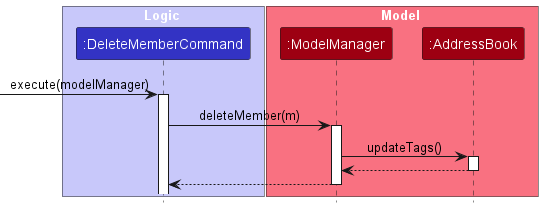

The diagram above was rendered by PlantUML. Its source (embedded in the PNG):
@startuml
!include style.puml
skinparam ArrowFontStyle plain

box Logic LOGIC_COLOR_T1
participant ":DeleteMemberCommand" as DeleteMemberCommand LOGIC_COLOR
end box

box Model MODEL_COLOR_T1
participant ":ModelManager" as ModelManager MODEL_COLOR
participant ":AddressBook" as AddressBook MODEL_COLOR
end box

-> DeleteMemberCommand: execute(modelManager)
activate DeleteMemberCommand

DeleteMemberCommand -> ModelManager: deleteMember(m)
activate ModelManager

ModelManager -> AddressBook: updateTags()
activate AddressBook

ModelManager <-- AddressBook
deactivate AddressBook

DeleteMemberCommand <-- ModelManager
deactivate ModelManager

@enduml